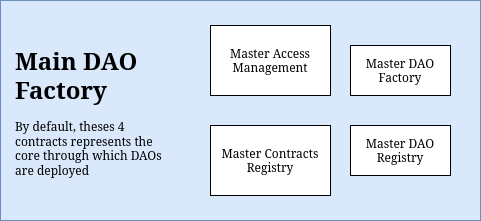

The diagram above was exported from draw.io. Its source (the exported page's mxGraphModel, read from the mxfile embedded in the PNG):
<mxGraphModel dx="1434" dy="753" grid="1" gridSize="10" guides="1" tooltips="1" connect="1" arrows="1" fold="1" page="1" pageScale="1" pageWidth="500" pageHeight="250" math="0" shadow="0">
  <root>
    <mxCell id="0" />
    <mxCell id="1" parent="0" />
    <mxCell id="pjkFY65UbAfmEOfFgDHe-1" value="" style="rounded=0;whiteSpace=wrap;html=1;fillColor=#dae8fc;strokeColor=#6c8ebf;" parent="1" vertex="1">
      <mxGeometry x="10" y="15" width="480" height="220" as="geometry" />
    </mxCell>
    <mxCell id="pjkFY65UbAfmEOfFgDHe-3" value="Master Contracts Registry" style="rounded=0;whiteSpace=wrap;html=1;" parent="1" vertex="1">
      <mxGeometry x="220" y="140" width="120" height="70" as="geometry" />
    </mxCell>
    <mxCell id="pjkFY65UbAfmEOfFgDHe-4" value="Master Access Management " style="whiteSpace=wrap;html=1;" parent="1" vertex="1">
      <mxGeometry x="220" y="40" width="120" height="70" as="geometry" />
    </mxCell>
    <mxCell id="pjkFY65UbAfmEOfFgDHe-8" value="Master DAO Registry" style="whiteSpace=wrap;html=1;" parent="1" vertex="1">
      <mxGeometry x="360" y="140" width="100" height="50" as="geometry" />
    </mxCell>
    <mxCell id="pjkFY65UbAfmEOfFgDHe-9" value="Master DAO Factory" style="whiteSpace=wrap;html=1;" parent="1" vertex="1">
      <mxGeometry x="360" y="60" width="100" height="50" as="geometry" />
    </mxCell>
    <mxCell id="pjkFY65UbAfmEOfFgDHe-28" value="&lt;h1&gt;Main DAO Factory &lt;br&gt;&lt;/h1&gt;&lt;p&gt;By default, theses 4 contracts represents the core through which DAOs are deployed&lt;br&gt;&lt;/p&gt;" style="text;html=1;strokeColor=none;fillColor=none;spacing=5;spacingTop=-20;whiteSpace=wrap;overflow=hidden;rounded=0;" parent="1" vertex="1">
      <mxGeometry x="20" y="55" width="170" height="140" as="geometry" />
    </mxCell>
  </root>
</mxGraphModel>